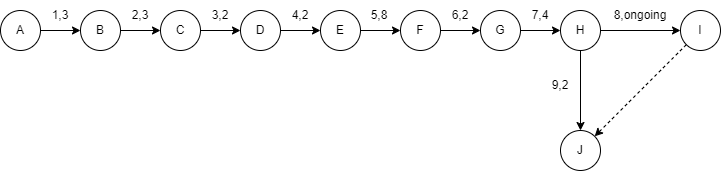

The diagram above was exported from draw.io. Its source (the exported page's mxGraphModel, read from the mxfile embedded in the PNG):
<mxGraphModel dx="765" dy="317" grid="1" gridSize="10" guides="1" tooltips="1" connect="1" arrows="1" fold="1" page="1" pageScale="1" pageWidth="827" pageHeight="1169" math="0" shadow="0">
  <root>
    <mxCell id="0" />
    <mxCell id="1" parent="0" />
    <mxCell id="lpnSj6xBxCMTggcBRjr4-11" style="edgeStyle=orthogonalEdgeStyle;rounded=0;orthogonalLoop=1;jettySize=auto;html=1;exitX=1;exitY=0.5;exitDx=0;exitDy=0;entryX=0;entryY=0.5;entryDx=0;entryDy=0;" edge="1" parent="1" source="lpnSj6xBxCMTggcBRjr4-1" target="lpnSj6xBxCMTggcBRjr4-2">
      <mxGeometry relative="1" as="geometry" />
    </mxCell>
    <mxCell id="lpnSj6xBxCMTggcBRjr4-1" value="A" style="ellipse;whiteSpace=wrap;html=1;aspect=fixed;" vertex="1" parent="1">
      <mxGeometry x="40" y="40" width="40" height="40" as="geometry" />
    </mxCell>
    <mxCell id="lpnSj6xBxCMTggcBRjr4-12" style="edgeStyle=orthogonalEdgeStyle;rounded=0;orthogonalLoop=1;jettySize=auto;html=1;exitX=1;exitY=0.5;exitDx=0;exitDy=0;entryX=0;entryY=0.5;entryDx=0;entryDy=0;" edge="1" parent="1" source="lpnSj6xBxCMTggcBRjr4-2" target="lpnSj6xBxCMTggcBRjr4-3">
      <mxGeometry relative="1" as="geometry" />
    </mxCell>
    <mxCell id="lpnSj6xBxCMTggcBRjr4-2" value="B" style="ellipse;whiteSpace=wrap;html=1;aspect=fixed;" vertex="1" parent="1">
      <mxGeometry x="120" y="40" width="40" height="40" as="geometry" />
    </mxCell>
    <mxCell id="lpnSj6xBxCMTggcBRjr4-13" style="edgeStyle=orthogonalEdgeStyle;rounded=0;orthogonalLoop=1;jettySize=auto;html=1;exitX=1;exitY=0.5;exitDx=0;exitDy=0;entryX=0;entryY=0.5;entryDx=0;entryDy=0;" edge="1" parent="1" source="lpnSj6xBxCMTggcBRjr4-3" target="lpnSj6xBxCMTggcBRjr4-4">
      <mxGeometry relative="1" as="geometry" />
    </mxCell>
    <mxCell id="lpnSj6xBxCMTggcBRjr4-3" value="C" style="ellipse;whiteSpace=wrap;html=1;aspect=fixed;" vertex="1" parent="1">
      <mxGeometry x="200" y="40" width="40" height="40" as="geometry" />
    </mxCell>
    <mxCell id="lpnSj6xBxCMTggcBRjr4-14" style="edgeStyle=orthogonalEdgeStyle;rounded=0;orthogonalLoop=1;jettySize=auto;html=1;exitX=1;exitY=0.5;exitDx=0;exitDy=0;entryX=0;entryY=0.5;entryDx=0;entryDy=0;" edge="1" parent="1" source="lpnSj6xBxCMTggcBRjr4-4" target="lpnSj6xBxCMTggcBRjr4-5">
      <mxGeometry relative="1" as="geometry" />
    </mxCell>
    <mxCell id="lpnSj6xBxCMTggcBRjr4-4" value="D" style="ellipse;whiteSpace=wrap;html=1;aspect=fixed;" vertex="1" parent="1">
      <mxGeometry x="280" y="40" width="40" height="40" as="geometry" />
    </mxCell>
    <mxCell id="lpnSj6xBxCMTggcBRjr4-15" style="edgeStyle=orthogonalEdgeStyle;rounded=0;orthogonalLoop=1;jettySize=auto;html=1;exitX=1;exitY=0.5;exitDx=0;exitDy=0;entryX=0;entryY=0.5;entryDx=0;entryDy=0;" edge="1" parent="1" source="lpnSj6xBxCMTggcBRjr4-5" target="lpnSj6xBxCMTggcBRjr4-6">
      <mxGeometry relative="1" as="geometry" />
    </mxCell>
    <mxCell id="lpnSj6xBxCMTggcBRjr4-5" value="E" style="ellipse;whiteSpace=wrap;html=1;aspect=fixed;" vertex="1" parent="1">
      <mxGeometry x="360" y="40" width="40" height="40" as="geometry" />
    </mxCell>
    <mxCell id="lpnSj6xBxCMTggcBRjr4-16" style="edgeStyle=orthogonalEdgeStyle;rounded=0;orthogonalLoop=1;jettySize=auto;html=1;exitX=1;exitY=0.5;exitDx=0;exitDy=0;entryX=0;entryY=0.5;entryDx=0;entryDy=0;" edge="1" parent="1" source="lpnSj6xBxCMTggcBRjr4-6" target="lpnSj6xBxCMTggcBRjr4-7">
      <mxGeometry relative="1" as="geometry" />
    </mxCell>
    <mxCell id="lpnSj6xBxCMTggcBRjr4-6" value="F" style="ellipse;whiteSpace=wrap;html=1;aspect=fixed;" vertex="1" parent="1">
      <mxGeometry x="440" y="40" width="40" height="40" as="geometry" />
    </mxCell>
    <mxCell id="lpnSj6xBxCMTggcBRjr4-17" style="edgeStyle=orthogonalEdgeStyle;rounded=0;orthogonalLoop=1;jettySize=auto;html=1;exitX=1;exitY=0.5;exitDx=0;exitDy=0;entryX=0;entryY=0.5;entryDx=0;entryDy=0;" edge="1" parent="1" source="lpnSj6xBxCMTggcBRjr4-7" target="lpnSj6xBxCMTggcBRjr4-8">
      <mxGeometry relative="1" as="geometry" />
    </mxCell>
    <mxCell id="lpnSj6xBxCMTggcBRjr4-7" value="G" style="ellipse;whiteSpace=wrap;html=1;aspect=fixed;" vertex="1" parent="1">
      <mxGeometry x="520" y="40" width="40" height="40" as="geometry" />
    </mxCell>
    <mxCell id="lpnSj6xBxCMTggcBRjr4-18" style="edgeStyle=orthogonalEdgeStyle;rounded=0;orthogonalLoop=1;jettySize=auto;html=1;exitX=1;exitY=0.5;exitDx=0;exitDy=0;entryX=0;entryY=0.5;entryDx=0;entryDy=0;" edge="1" parent="1" source="lpnSj6xBxCMTggcBRjr4-8" target="lpnSj6xBxCMTggcBRjr4-9">
      <mxGeometry relative="1" as="geometry" />
    </mxCell>
    <mxCell id="lpnSj6xBxCMTggcBRjr4-8" value="H" style="ellipse;whiteSpace=wrap;html=1;aspect=fixed;" vertex="1" parent="1">
      <mxGeometry x="600" y="40" width="40" height="40" as="geometry" />
    </mxCell>
    <mxCell id="lpnSj6xBxCMTggcBRjr4-9" value="I" style="ellipse;whiteSpace=wrap;html=1;aspect=fixed;" vertex="1" parent="1">
      <mxGeometry x="720" y="40" width="40" height="40" as="geometry" />
    </mxCell>
    <mxCell id="lpnSj6xBxCMTggcBRjr4-10" value="J" style="ellipse;whiteSpace=wrap;html=1;aspect=fixed;" vertex="1" parent="1">
      <mxGeometry x="600" y="160" width="40" height="40" as="geometry" />
    </mxCell>
    <mxCell id="lpnSj6xBxCMTggcBRjr4-21" value="" style="endArrow=classic;html=1;rounded=0;exitX=0.5;exitY=1;exitDx=0;exitDy=0;entryX=0.5;entryY=0;entryDx=0;entryDy=0;" edge="1" parent="1" source="lpnSj6xBxCMTggcBRjr4-8" target="lpnSj6xBxCMTggcBRjr4-10">
      <mxGeometry width="50" height="50" relative="1" as="geometry">
        <mxPoint x="510" y="160" as="sourcePoint" />
        <mxPoint x="560" y="110" as="targetPoint" />
      </mxGeometry>
    </mxCell>
    <mxCell id="lpnSj6xBxCMTggcBRjr4-22" value="1,3" style="text;html=1;align=center;verticalAlign=middle;whiteSpace=wrap;rounded=0;" vertex="1" parent="1">
      <mxGeometry x="90" y="30" width="20" height="30" as="geometry" />
    </mxCell>
    <mxCell id="lpnSj6xBxCMTggcBRjr4-23" value="2,3" style="text;html=1;align=center;verticalAlign=middle;whiteSpace=wrap;rounded=0;" vertex="1" parent="1">
      <mxGeometry x="170" y="30" width="20" height="30" as="geometry" />
    </mxCell>
    <mxCell id="lpnSj6xBxCMTggcBRjr4-24" value="3,2" style="text;html=1;align=center;verticalAlign=middle;whiteSpace=wrap;rounded=0;" vertex="1" parent="1">
      <mxGeometry x="250" y="30" width="20" height="30" as="geometry" />
    </mxCell>
    <mxCell id="lpnSj6xBxCMTggcBRjr4-25" value="4,2" style="text;html=1;align=center;verticalAlign=middle;whiteSpace=wrap;rounded=0;" vertex="1" parent="1">
      <mxGeometry x="330" y="30" width="20" height="30" as="geometry" />
    </mxCell>
    <mxCell id="lpnSj6xBxCMTggcBRjr4-26" value="5,8" style="text;html=1;align=center;verticalAlign=middle;whiteSpace=wrap;rounded=0;" vertex="1" parent="1">
      <mxGeometry x="408.5" y="30" width="20" height="30" as="geometry" />
    </mxCell>
    <mxCell id="lpnSj6xBxCMTggcBRjr4-27" value="6,2&lt;span style=&quot;color: rgba(0, 0, 0, 0); font-family: monospace; font-size: 0px; text-align: start; text-wrap: nowrap;&quot;&gt;%3CmxGraphModel%3E%3Croot%3E%3CmxCell%20id%3D%220%22%2F%3E%3CmxCell%20id%3D%221%22%20parent%3D%220%22%2F%3E%3CmxCell%20id%3D%222%22%20value%3D%221%2C3%22%20style%3D%22text%3Bhtml%3D1%3Balign%3Dcenter%3BverticalAlign%3Dmiddle%3BwhiteSpace%3Dwrap%3Brounded%3D0%3B%22%20vertex%3D%221%22%20parent%3D%221%22%3E%3CmxGeometry%20x%3D%2290%22%20y%3D%2220%22%20width%3D%2220%22%20height%3D%2230%22%20as%3D%22geometry%22%2F%3E%3C%2FmxCell%3E%3C%2Froot%3E%3C%2FmxGraphModel%3E&lt;/span&gt;" style="text;html=1;align=center;verticalAlign=middle;whiteSpace=wrap;rounded=0;" vertex="1" parent="1">
      <mxGeometry x="490" y="30" width="20" height="30" as="geometry" />
    </mxCell>
    <mxCell id="lpnSj6xBxCMTggcBRjr4-28" value="7,4" style="text;html=1;align=center;verticalAlign=middle;whiteSpace=wrap;rounded=0;" vertex="1" parent="1">
      <mxGeometry x="570" y="30" width="20" height="30" as="geometry" />
    </mxCell>
    <mxCell id="lpnSj6xBxCMTggcBRjr4-29" value="8,ongoing" style="text;html=1;align=center;verticalAlign=middle;whiteSpace=wrap;rounded=0;" vertex="1" parent="1">
      <mxGeometry x="670" y="30" width="20" height="30" as="geometry" />
    </mxCell>
    <mxCell id="lpnSj6xBxCMTggcBRjr4-30" value="9,2" style="text;html=1;align=center;verticalAlign=middle;whiteSpace=wrap;rounded=0;" vertex="1" parent="1">
      <mxGeometry x="590" y="100" width="20" height="30" as="geometry" />
    </mxCell>
    <mxCell id="lpnSj6xBxCMTggcBRjr4-39" value="" style="html=1;labelBackgroundColor=#ffffff;startArrow=none;startFill=0;startSize=6;endArrow=classic;endFill=1;endSize=6;jettySize=auto;orthogonalLoop=1;strokeWidth=1;dashed=1;fontSize=14;rounded=0;entryX=1;entryY=0;entryDx=0;entryDy=0;exitX=0;exitY=1;exitDx=0;exitDy=0;" edge="1" parent="1" source="lpnSj6xBxCMTggcBRjr4-9" target="lpnSj6xBxCMTggcBRjr4-10">
      <mxGeometry width="60" height="60" relative="1" as="geometry">
        <mxPoint x="680" y="220" as="sourcePoint" />
        <mxPoint x="740" y="160" as="targetPoint" />
      </mxGeometry>
    </mxCell>
  </root>
</mxGraphModel>